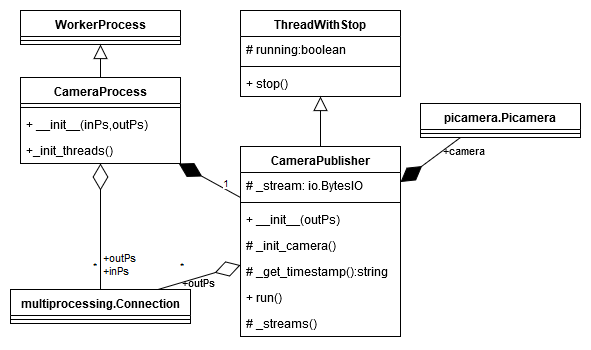

The diagram above was exported from draw.io. Its source (the exported page's mxGraphModel, read from the mxfile embedded in the PNG):
<mxGraphModel dx="813" dy="446" grid="1" gridSize="10" guides="1" tooltips="1" connect="1" arrows="1" fold="1" page="1" pageScale="1" pageWidth="850" pageHeight="1100" math="0" shadow="0">
  <root>
    <mxCell id="Bdgf6NvdYp58yKLVOaXh-0" />
    <mxCell id="Bdgf6NvdYp58yKLVOaXh-1" parent="Bdgf6NvdYp58yKLVOaXh-0" />
    <mxCell id="Bdgf6NvdYp58yKLVOaXh-2" value="CameraProcess" style="swimlane;fontStyle=1;align=center;verticalAlign=top;childLayout=stackLayout;horizontal=1;startSize=26;horizontalStack=0;resizeParent=1;resizeParentMax=0;resizeLast=0;collapsible=1;marginBottom=0;" parent="Bdgf6NvdYp58yKLVOaXh-1" vertex="1">
      <mxGeometry x="30" y="105" width="160" height="86" as="geometry" />
    </mxCell>
    <mxCell id="Bdgf6NvdYp58yKLVOaXh-4" value="" style="line;strokeWidth=1;fillColor=none;align=left;verticalAlign=middle;spacingTop=-1;spacingLeft=3;spacingRight=3;rotatable=0;labelPosition=right;points=[];portConstraint=eastwest;" parent="Bdgf6NvdYp58yKLVOaXh-2" vertex="1">
      <mxGeometry y="26" width="160" height="8" as="geometry" />
    </mxCell>
    <mxCell id="wgJNfnOnC3MtF08HBUZB-1" value="+ __init__(inPs,outPs)" style="text;strokeColor=none;fillColor=none;align=left;verticalAlign=top;spacingLeft=4;spacingRight=4;overflow=hidden;rotatable=0;points=[[0,0.5],[1,0.5]];portConstraint=eastwest;labelBackgroundColor=none;" parent="Bdgf6NvdYp58yKLVOaXh-2" vertex="1">
      <mxGeometry y="34" width="160" height="26" as="geometry" />
    </mxCell>
    <mxCell id="Bdgf6NvdYp58yKLVOaXh-5" value="+_init_threads()" style="text;strokeColor=none;fillColor=none;align=left;verticalAlign=top;spacingLeft=4;spacingRight=4;overflow=hidden;rotatable=0;points=[[0,0.5],[1,0.5]];portConstraint=eastwest;" parent="Bdgf6NvdYp58yKLVOaXh-2" vertex="1">
      <mxGeometry y="60" width="160" height="26" as="geometry" />
    </mxCell>
    <mxCell id="ZfgejH_oatEeapPqE81D-0" value="WorkerProcess" style="swimlane;fontStyle=1;align=center;verticalAlign=top;childLayout=stackLayout;horizontal=1;startSize=26;horizontalStack=0;resizeParent=1;resizeParentMax=0;resizeLast=0;collapsible=1;marginBottom=0;" parent="Bdgf6NvdYp58yKLVOaXh-1" vertex="1">
      <mxGeometry x="30" y="38" width="160" height="34" as="geometry" />
    </mxCell>
    <mxCell id="ZfgejH_oatEeapPqE81D-1" value="" style="line;strokeWidth=1;fillColor=none;align=left;verticalAlign=middle;spacingTop=-1;spacingLeft=3;spacingRight=3;rotatable=0;labelPosition=right;points=[];portConstraint=eastwest;" parent="ZfgejH_oatEeapPqE81D-0" vertex="1">
      <mxGeometry y="26" width="160" height="8" as="geometry" />
    </mxCell>
    <mxCell id="IYMOL7zKQAUDQGLJ0KRa-0" value="multiprocessing.Connection" style="swimlane;fontStyle=1;align=center;verticalAlign=top;childLayout=stackLayout;horizontal=1;startSize=26;horizontalStack=0;resizeParent=1;resizeParentMax=0;resizeLast=0;collapsible=1;marginBottom=0;" parent="Bdgf6NvdYp58yKLVOaXh-1" vertex="1">
      <mxGeometry x="20" y="317" width="180" height="34" as="geometry" />
    </mxCell>
    <mxCell id="IYMOL7zKQAUDQGLJ0KRa-1" value="" style="line;strokeWidth=1;fillColor=none;align=left;verticalAlign=middle;spacingTop=-1;spacingLeft=3;spacingRight=3;rotatable=0;labelPosition=right;points=[];portConstraint=eastwest;" parent="IYMOL7zKQAUDQGLJ0KRa-0" vertex="1">
      <mxGeometry y="26" width="180" height="8" as="geometry" />
    </mxCell>
    <mxCell id="IYMOL7zKQAUDQGLJ0KRa-2" value="" style="endArrow=block;endFill=0;endSize=12;html=1;exitX=0.5;exitY=0;exitDx=0;exitDy=0;entryX=0.5;entryY=1;entryDx=0;entryDy=0;" parent="Bdgf6NvdYp58yKLVOaXh-1" source="Bdgf6NvdYp58yKLVOaXh-2" target="ZfgejH_oatEeapPqE81D-0" edge="1">
      <mxGeometry width="160" relative="1" as="geometry">
        <mxPoint x="30" y="250" as="sourcePoint" />
        <mxPoint x="190" y="250" as="targetPoint" />
      </mxGeometry>
    </mxCell>
    <mxCell id="Guq9xILeaw0V2ceIheMr-0" value="ThreadWithStop" style="swimlane;fontStyle=1;align=center;verticalAlign=top;childLayout=stackLayout;horizontal=1;startSize=26;horizontalStack=0;resizeParent=1;resizeParentMax=0;resizeLast=0;collapsible=1;marginBottom=0;" parent="Bdgf6NvdYp58yKLVOaXh-1" vertex="1">
      <mxGeometry x="250" y="38" width="160" height="86" as="geometry" />
    </mxCell>
    <mxCell id="Guq9xILeaw0V2ceIheMr-1" value="# running:boolean" style="text;strokeColor=none;fillColor=none;align=left;verticalAlign=top;spacingLeft=4;spacingRight=4;overflow=hidden;rotatable=0;points=[[0,0.5],[1,0.5]];portConstraint=eastwest;" parent="Guq9xILeaw0V2ceIheMr-0" vertex="1">
      <mxGeometry y="26" width="160" height="26" as="geometry" />
    </mxCell>
    <mxCell id="Guq9xILeaw0V2ceIheMr-2" value="" style="line;strokeWidth=1;fillColor=none;align=left;verticalAlign=middle;spacingTop=-1;spacingLeft=3;spacingRight=3;rotatable=0;labelPosition=right;points=[];portConstraint=eastwest;" parent="Guq9xILeaw0V2ceIheMr-0" vertex="1">
      <mxGeometry y="52" width="160" height="8" as="geometry" />
    </mxCell>
    <mxCell id="Guq9xILeaw0V2ceIheMr-3" value="+ stop()" style="text;strokeColor=none;fillColor=none;align=left;verticalAlign=top;spacingLeft=4;spacingRight=4;overflow=hidden;rotatable=0;points=[[0,0.5],[1,0.5]];portConstraint=eastwest;" parent="Guq9xILeaw0V2ceIheMr-0" vertex="1">
      <mxGeometry y="60" width="160" height="26" as="geometry" />
    </mxCell>
    <mxCell id="-NWAR0ZlMhXomaMAm1Vv-0" value="" style="endArrow=block;endFill=0;endSize=12;html=1;exitX=0.5;exitY=0;exitDx=0;exitDy=0;entryX=0.5;entryY=1;entryDx=0;entryDy=0;" parent="Bdgf6NvdYp58yKLVOaXh-1" source="Guq9xILeaw0V2ceIheMr-4" target="Guq9xILeaw0V2ceIheMr-0" edge="1">
      <mxGeometry width="160" relative="1" as="geometry">
        <mxPoint x="120" y="180" as="sourcePoint" />
        <mxPoint x="120" y="82" as="targetPoint" />
      </mxGeometry>
    </mxCell>
    <mxCell id="-NWAR0ZlMhXomaMAm1Vv-16" value="&lt;div&gt;+&lt;span style=&quot;&quot;&gt;outPs&lt;/span&gt;&lt;/div&gt;&lt;div&gt;&lt;span style=&quot;&quot;&gt;&lt;/span&gt;&lt;/div&gt;" style="endArrow=diamondThin;endFill=0;html=1;align=left;verticalAlign=top;labelBackgroundColor=none;endSize=24;startArrow=none;startFill=0;startSize=24;" parent="Bdgf6NvdYp58yKLVOaXh-1" source="IYMOL7zKQAUDQGLJ0KRa-0" target="Guq9xILeaw0V2ceIheMr-4" edge="1">
      <mxGeometry x="-0.3774" y="10" relative="1" as="geometry">
        <mxPoint x="20" y="360" as="sourcePoint" />
        <mxPoint x="200" y="260" as="targetPoint" />
        <mxPoint as="offset" />
      </mxGeometry>
    </mxCell>
    <mxCell id="-NWAR0ZlMhXomaMAm1Vv-17" value="&lt;div&gt;*&lt;br&gt;&lt;/div&gt;" style="resizable=0;html=1;align=left;verticalAlign=bottom;labelBackgroundColor=#ffffff;fontSize=10;" parent="-NWAR0ZlMhXomaMAm1Vv-16" connectable="0" vertex="1">
      <mxGeometry x="-1" relative="1" as="geometry">
        <mxPoint x="20" y="-14" as="offset" />
      </mxGeometry>
    </mxCell>
    <mxCell id="-NWAR0ZlMhXomaMAm1Vv-19" value="" style="group" parent="Bdgf6NvdYp58yKLVOaXh-1" vertex="1" connectable="0">
      <mxGeometry x="250" y="174" width="160" height="164" as="geometry" />
    </mxCell>
    <mxCell id="Guq9xILeaw0V2ceIheMr-4" value="CameraPublisher" style="swimlane;fontStyle=1;align=center;verticalAlign=top;childLayout=stackLayout;horizontal=1;startSize=26;horizontalStack=0;resizeParent=1;resizeParentMax=0;resizeLast=0;collapsible=1;marginBottom=0;" parent="-NWAR0ZlMhXomaMAm1Vv-19" vertex="1">
      <mxGeometry width="160" height="190" as="geometry" />
    </mxCell>
    <mxCell id="Guq9xILeaw0V2ceIheMr-5" value="# _stream: io.BytesIO" style="text;strokeColor=none;fillColor=none;align=left;verticalAlign=top;spacingLeft=4;spacingRight=4;overflow=hidden;rotatable=0;points=[[0,0.5],[1,0.5]];portConstraint=eastwest;" parent="Guq9xILeaw0V2ceIheMr-4" vertex="1">
      <mxGeometry y="26" width="160" height="26" as="geometry" />
    </mxCell>
    <mxCell id="Guq9xILeaw0V2ceIheMr-6" value="" style="line;strokeWidth=1;fillColor=none;align=left;verticalAlign=middle;spacingTop=-1;spacingLeft=3;spacingRight=3;rotatable=0;labelPosition=right;points=[];portConstraint=eastwest;" parent="Guq9xILeaw0V2ceIheMr-4" vertex="1">
      <mxGeometry y="52" width="160" height="8" as="geometry" />
    </mxCell>
    <mxCell id="wgJNfnOnC3MtF08HBUZB-0" value="+ __init__(outPs)" style="text;strokeColor=none;fillColor=none;align=left;verticalAlign=top;spacingLeft=4;spacingRight=4;overflow=hidden;rotatable=0;points=[[0,0.5],[1,0.5]];portConstraint=eastwest;labelBackgroundColor=none;" parent="Guq9xILeaw0V2ceIheMr-4" vertex="1">
      <mxGeometry y="60" width="160" height="26" as="geometry" />
    </mxCell>
    <mxCell id="Guq9xILeaw0V2ceIheMr-7" value="# _init_camera()" style="text;strokeColor=none;fillColor=none;align=left;verticalAlign=top;spacingLeft=4;spacingRight=4;overflow=hidden;rotatable=0;points=[[0,0.5],[1,0.5]];portConstraint=eastwest;" parent="Guq9xILeaw0V2ceIheMr-4" vertex="1">
      <mxGeometry y="86" width="160" height="26" as="geometry" />
    </mxCell>
    <mxCell id="-NWAR0ZlMhXomaMAm1Vv-1" value="# _get_timestamp():string" style="text;strokeColor=none;fillColor=none;align=left;verticalAlign=top;spacingLeft=4;spacingRight=4;overflow=hidden;rotatable=0;points=[[0,0.5],[1,0.5]];portConstraint=eastwest;" parent="Guq9xILeaw0V2ceIheMr-4" vertex="1">
      <mxGeometry y="112" width="160" height="26" as="geometry" />
    </mxCell>
    <mxCell id="-NWAR0ZlMhXomaMAm1Vv-4" value="+ run()" style="text;strokeColor=none;fillColor=none;align=left;verticalAlign=top;spacingLeft=4;spacingRight=4;overflow=hidden;rotatable=0;points=[[0,0.5],[1,0.5]];portConstraint=eastwest;" parent="Guq9xILeaw0V2ceIheMr-4" vertex="1">
      <mxGeometry y="138" width="160" height="26" as="geometry" />
    </mxCell>
    <mxCell id="-NWAR0ZlMhXomaMAm1Vv-3" value="# _streams()" style="text;strokeColor=none;fillColor=none;align=left;verticalAlign=top;spacingLeft=4;spacingRight=4;overflow=hidden;rotatable=0;points=[[0,0.5],[1,0.5]];portConstraint=eastwest;" parent="Guq9xILeaw0V2ceIheMr-4" vertex="1">
      <mxGeometry y="164" width="160" height="26" as="geometry" />
    </mxCell>
    <mxCell id="-NWAR0ZlMhXomaMAm1Vv-20" value="&lt;div&gt;+&lt;span style=&quot;background-color: transparent&quot;&gt;outPs&lt;/span&gt;&lt;/div&gt;&lt;div&gt;&lt;span style=&quot;background-color: transparent&quot;&gt;+inPs&lt;/span&gt;&lt;br&gt;&lt;/div&gt;" style="endArrow=diamondThin;endFill=0;html=1;align=left;verticalAlign=top;labelBackgroundColor=#ffffff;endSize=24;startArrow=none;startFill=0;startSize=24;" parent="Bdgf6NvdYp58yKLVOaXh-1" source="IYMOL7zKQAUDQGLJ0KRa-0" target="Bdgf6NvdYp58yKLVOaXh-2" edge="1">
      <mxGeometry x="-0.3423" y="-1" relative="1" as="geometry">
        <mxPoint x="111" y="304" as="sourcePoint" />
        <mxPoint x="260" y="266" as="targetPoint" />
        <mxPoint as="offset" />
      </mxGeometry>
    </mxCell>
    <mxCell id="-NWAR0ZlMhXomaMAm1Vv-21" value="&lt;div&gt;*&lt;br&gt;&lt;/div&gt;" style="resizable=0;html=1;align=left;verticalAlign=bottom;labelBackgroundColor=#ffffff;fontSize=10;" parent="-NWAR0ZlMhXomaMAm1Vv-20" connectable="0" vertex="1">
      <mxGeometry x="-1" relative="1" as="geometry">
        <mxPoint x="-10" y="-14" as="offset" />
      </mxGeometry>
    </mxCell>
    <mxCell id="nZf8MKyYnk6aNZOQoesb-1" value="picamera.Picamera" style="swimlane;fontStyle=1;align=center;verticalAlign=top;childLayout=stackLayout;horizontal=1;startSize=26;horizontalStack=0;resizeParent=1;resizeParentMax=0;resizeLast=0;collapsible=1;marginBottom=0;labelBackgroundColor=none;" parent="Bdgf6NvdYp58yKLVOaXh-1" vertex="1">
      <mxGeometry x="430" y="131" width="160" height="34" as="geometry" />
    </mxCell>
    <mxCell id="nZf8MKyYnk6aNZOQoesb-3" value="" style="line;strokeWidth=1;fillColor=none;align=left;verticalAlign=middle;spacingTop=-1;spacingLeft=3;spacingRight=3;rotatable=0;labelPosition=right;points=[];portConstraint=eastwest;" parent="nZf8MKyYnk6aNZOQoesb-1" vertex="1">
      <mxGeometry y="26" width="160" height="8" as="geometry" />
    </mxCell>
    <mxCell id="nZf8MKyYnk6aNZOQoesb-7" value="&lt;div&gt;+&lt;span&gt;camera&lt;/span&gt;&lt;/div&gt;&lt;div&gt;&lt;span&gt;&lt;/span&gt;&lt;/div&gt;" style="endArrow=none;endFill=0;html=1;align=left;verticalAlign=top;labelBackgroundColor=none;endSize=6;startArrow=diamondThin;startFill=1;startSize=24;entryX=0.25;entryY=1;entryDx=0;entryDy=0;" parent="Bdgf6NvdYp58yKLVOaXh-1" source="Guq9xILeaw0V2ceIheMr-4" target="nZf8MKyYnk6aNZOQoesb-1" edge="1">
      <mxGeometry x="0.5512" y="9" relative="1" as="geometry">
        <mxPoint x="499.9999999999998" y="244" as="sourcePoint" />
        <mxPoint x="517" y="190" as="targetPoint" />
        <mxPoint as="offset" />
      </mxGeometry>
    </mxCell>
    <mxCell id="TJ2UWj2WxYbjQ8bx4Igh-3" value="" style="endArrow=diamondThin;endFill=1;html=1;align=left;verticalAlign=top;labelBackgroundColor=none;endSize=24;" edge="1" parent="Bdgf6NvdYp58yKLVOaXh-1" source="Guq9xILeaw0V2ceIheMr-4" target="Bdgf6NvdYp58yKLVOaXh-2">
      <mxGeometry x="0.0619" y="15" relative="1" as="geometry">
        <mxPoint x="20" y="390" as="sourcePoint" />
        <mxPoint x="180" y="390" as="targetPoint" />
        <mxPoint as="offset" />
      </mxGeometry>
    </mxCell>
    <mxCell id="TJ2UWj2WxYbjQ8bx4Igh-4" value="1" style="resizable=0;html=1;align=left;verticalAlign=bottom;labelBackgroundColor=#ffffff;fontSize=10;" connectable="0" vertex="1" parent="TJ2UWj2WxYbjQ8bx4Igh-3">
      <mxGeometry x="-1" relative="1" as="geometry">
        <mxPoint x="-20" y="-5" as="offset" />
      </mxGeometry>
    </mxCell>
  </root>
</mxGraphModel>